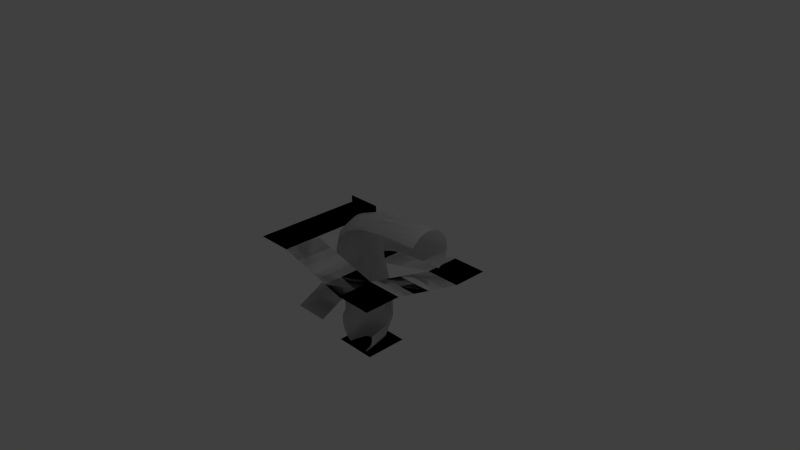 # Source: CaraAgua.blend  (saved by Blender 2.76.0; exported with 4.5.12 LTS)
import bpy
from mathutils import Matrix  # noqa: F401  (used for matrix-valued properties, if any)

bpy.ops.wm.read_factory_settings(use_empty=True)
scene = bpy.context.scene
scene.name = 'Scene'

# ---- collections
col_collection_1 = bpy.data.collections.new('Collection 1'); scene.collection.children.link(col_collection_1)

# ---- world
world_world = bpy.data.worlds.new('World'); scene.world = world_world
world_world.color = (0.05088, 0.05088, 0.05088)
world_world.use_sun_shadow = False
world_world.sun_shadow_jitter_overblur = 0.0
world_world.cycles.sampling_method = 'MANUAL'
world_world.cycles.sample_map_resolution = 256

# ---- cameras
cam_camera = bpy.data.cameras.new('Camera')
cam_camera.clip_end = 100.0
cam_camera.lens = 35.0
cam_camera.sensor_width = 32.0
cam_camera.sensor_height = 18.0
cam_camera.ortho_scale = 7.314
cam_camera.dof.focus_distance = 0.0
cam_camera.dof.aperture_fstop = 128.0

# ---- lights
light_lamp = bpy.data.lights.new('Lamp', 'POINT')
light_lamp.transmission_factor = 0.0
light_lamp.cutoff_distance = 30.0
light_lamp.energy = 100.0
light_lamp.shadow_buffer_clip_start = 1.001
light_lamp.shadow_soft_size = 0.1
light_lamp.shadow_maximum_resolution = 0.006
light_lamp.use_absolute_resolution = True
light_lamp.cycles.use_multiple_importance_sampling = False

# ---- meshes
me_mesh_000 = bpy.data.meshes.new('Mesh.000')
me_mesh_000.from_pydata([(-0.0701, -0.5807, -1.05), (0.5011, -0.5807, -1.05), (-0.0701, -0.009503, -1.05), (0.5011, -0.009503, -1.05), (-0.09918, -0.5045, -0.7654), (-0.09407, -0.5049, -0.7235), (-0.08366, -0.5057, -0.6836), (0.5184, -0.5515, -0.7569), (0.5189, -0.5515, -0.7991), (0.5138, -0.5511, -0.841), (0.5034, -0.5504, -0.8809), (0.4881, -0.5492, -0.9184), (0.4682, -0.5477, -0.9532), (0.4442, -0.5458, -0.985), (0.4165, -0.5437, -1.013), (0.3854, -0.5414, -1.038), (0.3513, -0.5388, -1.058), (0.3146, -0.536, -1.074), (0.2758, -0.533, -1.086), (0.2351, -0.5299, -1.092), (0.193, -0.5267, -1.092), (0.1513, -0.5236, -1.087), (0.1115, -0.5205, -1.077), (0.07409, -0.5177, -1.061), (0.03938, -0.515, -1.041), (0.007718, -0.5126, -1.017), (-0.02054, -0.5105, -0.9895), (-0.04505, -0.5086, -0.9583), (-0.06547, -0.5071, -0.9241), (-0.08143, -0.5059, -0.8873), (-0.09261, -0.505, -0.8484), (-0.09864, -0.5045, -0.8076), (-0.1053, -0.4594, -0.7594), (-0.09913, -0.4695, -0.7189), (-0.0879, -0.4775, -0.68), (0.4866, -0.2818, -0.7189), (0.4858, -0.2699, -0.7594), (0.4796, -0.2599, -0.7999), (0.4684, -0.2519, -0.8387), (0.4525, -0.246, -0.8756), (0.4324, -0.2422, -0.9101), (0.4084, -0.2404, -0.9418), (0.3809, -0.2407, -0.9705), (0.3504, -0.2429, -0.9957), (0.3171, -0.2472, -1.017), (0.2814, -0.2535, -1.035), (0.2439, -0.2617, -1.047), (0.2047, -0.2719, -1.055), (0.1644, -0.284, -1.058), (0.1245, -0.2976, -1.055), (0.08674, -0.3121, -1.047), (0.05138, -0.3272, -1.035), (0.01874, -0.3428, -1.017), (-0.01083, -0.3587, -0.9957), (-0.03703, -0.3746, -0.9705), (-0.05954, -0.3904, -0.9418), (-0.07802, -0.4058, -0.9101), (-0.09217, -0.4206, -0.8756), (-0.1017, -0.4346, -0.8387), (-0.1061, -0.4476, -0.7999), (-0.1375, -0.4094, -0.7329), (-0.1274, -0.4271, -0.6959), (-0.1131, -0.441, -0.6598), (0.3777, -0.08366, -0.6231), (0.3722, -0.0628, -0.6593), (0.362, -0.04511, -0.6963), (0.3478, -0.03123, -0.7324), (0.3297, -0.02112, -0.7672), (0.3083, -0.01476, -0.8005), (0.2838, -0.0121, -0.8319), (0.2567, -0.0131, -0.8609), (0.2274, -0.01774, -0.8873), (0.1961, -0.02596, -0.9106), (0.1634, -0.03774, -0.9304), (0.1294, -0.05303, -0.9465), (0.09475, -0.0718, -0.9585), (0.05965, -0.09401, -0.966), (0.0256, -0.1188, -0.9685), (-0.006029, -0.1452, -0.9661), (-0.035, -0.1726, -0.9591), (-0.06109, -0.2009, -0.9477), (-0.08405, -0.2295, -0.9322), (-0.1036, -0.2582, -0.9129), (-0.1197, -0.2865, -0.8901), (-0.1318, -0.314, -0.864), (-0.1399, -0.3405, -0.835), (-0.1437, -0.3655, -0.8033), (-0.143, -0.3886, -0.7692), (-0.2099, -0.3449, -0.6682), (-0.1953, -0.3671, -0.6354), (-0.1773, -0.3847, -0.6028), (0.2439, 0.0422, -0.5014), (0.2332, 0.06818, -0.5329), (0.2186, 0.09038, -0.5656), (0.2005, 0.108, -0.5983), (0.1796, 0.121, -0.6304), (0.1559, 0.1296, -0.6617), (0.1301, 0.1336, -0.6917), (0.1024, 0.1332, -0.7202), (0.07327, 0.1284, -0.7467), (0.04301, 0.1192, -0.771), (0.01202, 0.1056, -0.7925), (-0.01931, 0.08774, -0.811), (-0.05063, 0.06559, -0.8261), (-0.08154, 0.03919, -0.8374), (-0.1107, 0.009547, -0.8445), (-0.1371, -0.02205, -0.847), (-0.1605, -0.05515, -0.8451), (-0.1806, -0.08929, -0.8392), (-0.1975, -0.124, -0.8294), (-0.2109, -0.1589, -0.8159), (-0.2207, -0.1934, -0.7988), (-0.2267, -0.2271, -0.7785), (-0.2288, -0.2596, -0.7551), (-0.2268, -0.2903, -0.7287), (-0.2206, -0.3189, -0.6997), (-0.3127, -0.2838, -0.5642), (-0.2938, -0.3087, -0.5359), (-0.272, -0.3288, -0.5072), (0.1151, 0.1199, -0.3704), (0.1, 0.1487, -0.3972), (0.08112, 0.1736, -0.4256), (0.05932, 0.1937, -0.4543), (0.03501, 0.2088, -0.4829), (0.008575, 0.2192, -0.5113), (-0.01958, 0.2247, -0.5389), (-0.04907, 0.2255, -0.5655), (-0.07948, 0.2214, -0.5907), (-0.1104, 0.2127, -0.6142), (-0.1415, 0.1992, -0.6356), (-0.1724, 0.181, -0.6547), (-0.2026, 0.1581, -0.6709), (-0.2317, 0.1306, -0.6841), (-0.2585, 0.09942, -0.6936), (-0.2821, 0.06601, -0.6991), (-0.3022, 0.03083, -0.7006), (-0.3187, -0.005631, -0.6985), (-0.3317, -0.04287, -0.6928), (-0.3409, -0.08039, -0.6836), (-0.3463, -0.1177, -0.6711), (-0.3478, -0.1543, -0.6555), (-0.3453, -0.1897, -0.6368), (-0.3387, -0.2235, -0.6153), (-0.3278, -0.255, -0.5911), (-0.4236, -0.2355, -0.4269), (-0.4005, -0.2624, -0.404), (-0.3746, -0.2843, -0.3805), (0.01057, 0.1653, -0.2412), (-0.008751, 0.1961, -0.2626), (-0.03186, 0.2229, -0.2855), (-0.05773, 0.2448, -0.309), (-0.08592, 0.2618, -0.3327), (-0.116, 0.2739, -0.3563), (-0.1475, 0.281, -0.3796), (-0.1801, 0.2831, -0.4022), (-0.2132, 0.2804, -0.4239), (-0.2465, 0.2727, -0.4444), (-0.2796, 0.2601, -0.4634), (-0.3119, 0.2426, -0.4805), (-0.343, 0.2201, -0.4955), (-0.3726, 0.1928, -0.5082), (-0.3993, 0.1616, -0.5178), (-0.4221, 0.1279, -0.5242), (-0.441, 0.09212, -0.5273), (-0.4559, 0.05489, -0.5273), (-0.4667, 0.01666, -0.5243), (-0.4734, -0.02203, -0.5184), (-0.4759, -0.06069, -0.5096), (-0.4742, -0.0988, -0.4981), (-0.4682, -0.1358, -0.484), (-0.4578, -0.1713, -0.4674), (-0.4429, -0.2047, -0.4483), (-0.5191, -0.2012, -0.2553), (-0.4917, -0.2298, -0.2407), (-0.4614, -0.2534, -0.2257), (-0.0522, 0.1868, -0.1325), (-0.07559, 0.2192, -0.1461), (-0.103, 0.2478, -0.1607), (-0.1333, 0.2714, -0.1757), (-0.1659, 0.2901, -0.1908), (-0.2004, 0.3039, -0.206), (-0.2363, 0.3126, -0.221), (-0.273, 0.3164, -0.2356), (-0.3102, 0.3152, -0.2496), (-0.3472, 0.309, -0.2628), (-0.3837, 0.2978, -0.2752), (-0.4191, 0.2815, -0.2864), (-0.4529, 0.2601, -0.2962), (-0.4847, 0.2336, -0.3046), (-0.5131, 0.2031, -0.311), (-0.5369, 0.1697, -0.3154), (-0.5563, 0.1342, -0.3176), (-0.571, 0.09687, -0.3179), (-0.5811, 0.05837, -0.3163), (-0.5866, 0.01919, -0.3127), (-0.5874, -0.02015, -0.3074), (-0.5834, -0.05914, -0.3002), (-0.5746, -0.09726, -0.2914), (-0.561, -0.134, -0.2809), (-0.5425, -0.1688, -0.2689), (-0.5634, -0.1806, -0.03921), (-0.5336, -0.2105, -0.03832), (-0.5009, -0.2355, -0.03778), (-0.06982, 0.1921, -0.07291), (-0.09533, 0.2257, -0.07412), (-0.1251, 0.2556, -0.07501), (-0.1578, 0.2807, -0.07555), (-0.193, 0.3008, -0.07575), (-0.2301, 0.3161, -0.07563), (-0.2686, 0.3264, -0.0752), (-0.3079, 0.3317, -0.07447), (-0.3476, 0.332, -0.07345), (-0.3872, 0.3272, -0.07214), (-0.426, 0.3173, -0.07058), (-0.4636, 0.3022, -0.06875), (-0.4995, 0.282, -0.06669), (-0.5331, 0.2566, -0.06439), (-0.563, 0.2269, -0.06195), (-0.588, 0.1943, -0.05948), (-0.6081, 0.1592, -0.05699), (-0.6234, 0.1221, -0.05453), (-0.6336, 0.08372, -0.05212), (-0.6389, 0.04442, -0.04979), (-0.6391, 0.004767, -0.04757), (-0.6342, -0.03472, -0.04549), (-0.6243, -0.07352, -0.04359), (-0.6092, -0.1111, -0.04189), (-0.5889, -0.147, -0.04042), (-0.4953, -0.1755, 0.2008), (-0.4702, -0.2058, 0.1855), (-0.4426, -0.2313, 0.1686), (-0.0669, 0.1913, -0.05535), (-0.0882, 0.2253, -0.04223), (-0.1132, 0.2556, -0.02688), (-0.1408, 0.2811, -0.009994), (-0.1706, 0.3018, 0.008165), (-0.2021, 0.3175, 0.02733), (-0.2349, 0.3283, 0.04722), (-0.2685, 0.3342, 0.06757), (-0.3025, 0.335, 0.08811), (-0.3364, 0.3307, 0.1086), (-0.3698, 0.3213, 0.1287), (-0.4022, 0.3067, 0.1482), (-0.4333, 0.287, 0.1668), (-0.4624, 0.2619, 0.1842), (-0.4885, 0.2326, 0.1998), (-0.5104, 0.2002, 0.2128), (-0.5282, 0.1653, 0.2233), (-0.5418, 0.1284, 0.2312), (-0.5512, 0.0901, 0.2366), (-0.5563, 0.05082, 0.2394), (-0.5571, 0.01111, 0.2396), (-0.5536, -0.0285, 0.2372), (-0.5457, -0.06748, 0.2321), (-0.5334, -0.1053, 0.2244), (-0.5166, -0.1415, 0.214), (-0.2958, -0.1825, 0.3941), (-0.2806, -0.2125, 0.3686), (-0.2638, -0.2377, 0.3407), (-0.01949, 0.1885, -0.01781), (-0.03221, 0.2222, 0.004109), (-0.04733, 0.2523, 0.02959), (-0.06418, 0.2775, 0.05751), (-0.0825, 0.2978, 0.08742), (-0.102, 0.3133, 0.1189), (-0.1224, 0.3237, 0.1515), (-0.1434, 0.3292, 0.1847), (-0.1647, 0.3297, 0.2182), (-0.1861, 0.325, 0.2515), (-0.2072, 0.3153, 0.2842), (-0.2279, 0.3004, 0.3157), (-0.2478, 0.2803, 0.3458), (-0.2666, 0.255, 0.3738), (-0.2835, 0.2254, 0.3987), (-0.2979, 0.1928, 0.4194), (-0.3098, 0.1578, 0.436), (-0.3191, 0.1208, 0.4484), (-0.3257, 0.08238, 0.4565), (-0.3297, 0.04307, 0.4605), (-0.331, 0.003375, 0.4602), (-0.3295, -0.03617, 0.4556), (-0.3253, -0.07506, 0.4468), (-0.3183, -0.1127, 0.4336), (-0.3085, -0.1487, 0.416), (0.005509, -0.1929, 0.5179), (0.01286, -0.2227, 0.4889), (0.02113, -0.2477, 0.4572), (0.1493, 0.1823, 0.0466), (0.1432, 0.2158, 0.07148), (0.1359, 0.2456, 0.1004), (0.1276, 0.2706, 0.1322), (0.1185, 0.2906, 0.1663), (0.1088, 0.3057, 0.2021), (0.09862, 0.3159, 0.2393), (0.08804, 0.321, 0.2772), (0.07724, 0.3211, 0.3154), (0.06636, 0.3162, 0.3534), (0.05554, 0.3061, 0.3907), (0.04492, 0.2909, 0.4268), (0.03464, 0.2705, 0.4611), (0.02485, 0.2449, 0.4932), (0.01596, 0.215, 0.5216), (0.008318, 0.1822, 0.5454), (0.001945, 0.147, 0.5644), (-0.003137, 0.1099, 0.5787), (-0.006903, 0.07135, 0.5882), (-0.00933, 0.03198, 0.5929), (-0.0104, -0.007718, 0.5927), (-0.01008, -0.04723, 0.5876), (-0.008349, -0.08603, 0.5776), (-0.005192, -0.1236, 0.5627), (-0.0005798, -0.1594, 0.5428), (0.4162, -0.2017, 0.5891), (0.4189, -0.2315, 0.5593), (0.4221, -0.2563, 0.5265), (0.4737, 0.1753, 0.1012), (0.4715, 0.2088, 0.1268), (0.4687, 0.2385, 0.1566), (0.4655, 0.2633, 0.1894), (0.462, 0.2832, 0.2245), (0.4583, 0.2982, 0.2615), (0.4543, 0.3082, 0.2999), (0.4502, 0.3132, 0.3391), (0.446, 0.3132, 0.3786), (0.4417, 0.3081, 0.4178), (0.4374, 0.2979, 0.4564), (0.4332, 0.2825, 0.4937), (0.4291, 0.262, 0.5292), (0.4252, 0.2363, 0.5624), (0.4216, 0.2063, 0.5919), (0.4185, 0.1734, 0.6166), (0.4159, 0.1381, 0.6363), (0.4138, 0.1009, 0.6512), (0.4122, 0.06237, 0.6611), (0.4111, 0.02298, 0.666), (0.4105, -0.01673, 0.6659), (0.4105, -0.05624, 0.6608), (0.4111, -0.09501, 0.6505), (0.4122, -0.1325, 0.6352), (0.4139, -0.1683, 0.6148), (0.9648, -0.2055, 0.6135), (0.9648, -0.2351, 0.5835), (0.9648, -0.2599, 0.5506), (0.9648, 0.172, 0.1224), (0.9648, 0.2055, 0.1482), (0.9648, 0.2351, 0.1782), (0.9648, 0.2599, 0.2111), (0.9648, 0.2798, 0.2464), (0.9648, 0.2948, 0.2836), (0.9648, 0.3048, 0.3222), (0.9648, 0.3098, 0.3616), (0.9648, 0.3097, 0.4013), (0.9648, 0.3046, 0.4408), (0.9648, 0.2943, 0.4796), (0.9648, 0.279, 0.5171), (0.9648, 0.2584, 0.5529), (0.9648, 0.2327, 0.5863), (0.9648, 0.2027, 0.616), (0.9648, 0.1697, 0.6408), (0.9648, 0.1344, 0.6607), (0.9648, 0.0972, 0.6757), (0.9648, 0.05864, 0.6856), (0.9648, 0.01924, 0.6906), (0.9648, -0.02048, 0.6906), (0.9648, -0.05998, 0.6854), (0.9648, -0.09876, 0.6752), (0.9648, -0.1363, 0.6598), (0.9648, -0.172, 0.6393)], [], [(0, 2, 3, 1), (4, 31, 59, 32), (5, 4, 32, 33), (6, 5, 33, 34), (8, 7, 35, 36), (9, 8, 36, 37), (10, 9, 37, 38), (11, 10, 38, 39), (12, 11, 39, 40), (13, 12, 40, 41), (14, 13, 41, 42), (15, 14, 42, 43), (16, 15, 43, 44), (17, 16, 44, 45), (18, 17, 45, 46), (19, 18, 46, 47), (20, 19, 47, 48), (21, 20, 48, 49), (22, 21, 49, 50), (23, 22, 50, 51), (24, 23, 51, 52), (25, 24, 52, 53), (26, 25, 53, 54), (27, 26, 54, 55), (28, 27, 55, 56), (29, 28, 56, 57), (30, 29, 57, 58), (31, 30, 58, 59), (32, 59, 87, 60), (33, 32, 60, 61), (34, 33, 61, 62), (36, 35, 63, 64), (37, 36, 64, 65), (38, 37, 65, 66), (39, 38, 66, 67), (40, 39, 67, 68), (41, 40, 68, 69), (42, 41, 69, 70), (43, 42, 70, 71), (44, 43, 71, 72), (45, 44, 72, 73), (46, 45, 73, 74), (47, 46, 74, 75), (48, 47, 75, 76), (49, 48, 76, 77), (50, 49, 77, 78), (51, 50, 78, 79), (52, 51, 79, 80), (53, 52, 80, 81), (54, 53, 81, 82), (55, 54, 82, 83), (56, 55, 83, 84), (57, 56, 84, 85), (58, 57, 85, 86), (59, 58, 86, 87), (60, 87, 115, 88), (61, 60, 88, 89), (62, 61, 89, 90), (64, 63, 91, 92), (65, 64, 92, 93), (66, 65, 93, 94), (67, 66, 94, 95), (68, 67, 95, 96), (69, 68, 96, 97), (70, 69, 97, 98), (71, 70, 98, 99), (72, 71, 99, 100), (73, 72, 100, 101), (74, 73, 101, 102), (75, 74, 102, 103), (76, 75, 103, 104), (77, 76, 104, 105), (78, 77, 105, 106), (79, 78, 106, 107), (80, 79, 107, 108), (81, 80, 108, 109), (82, 81, 109, 110), (83, 82, 110, 111), (84, 83, 111, 112), (85, 84, 112, 113), (86, 85, 113, 114), (87, 86, 114, 115), (88, 115, 143, 116), (89, 88, 116, 117), (90, 89, 117, 118), (92, 91, 119, 120), (93, 92, 120, 121), (94, 93, 121, 122), (95, 94, 122, 123), (96, 95, 123, 124), (97, 96, 124, 125), (98, 97, 125, 126), (99, 98, 126, 127), (100, 99, 127, 128), (101, 100, 128, 129), (102, 101, 129, 130), (103, 102, 130, 131), (104, 103, 131, 132), (105, 104, 132, 133), (106, 105, 133, 134), (107, 106, 134, 135), (108, 107, 135, 136), (109, 108, 136, 137), (110, 109, 137, 138), (111, 110, 138, 139), (112, 111, 139, 140), (113, 112, 140, 141), (114, 113, 141, 142), (115, 114, 142, 143), (116, 143, 171, 144), (117, 116, 144, 145), (118, 117, 145, 146), (120, 119, 147, 148), (121, 120, 148, 149), (122, 121, 149, 150), (123, 122, 150, 151), (124, 123, 151, 152), (125, 124, 152, 153), (126, 125, 153, 154), (127, 126, 154, 155), (128, 127, 155, 156), (129, 128, 156, 157), (130, 129, 157, 158), (131, 130, 158, 159), (132, 131, 159, 160), (133, 132, 160, 161), (134, 133, 161, 162), (135, 134, 162, 163), (136, 135, 163, 164), (137, 136, 164, 165), (138, 137, 165, 166), (139, 138, 166, 167), (140, 139, 167, 168), (141, 140, 168, 169), (142, 141, 169, 170), (143, 142, 170, 171), (144, 171, 199, 172), (145, 144, 172, 173), (146, 145, 173, 174), (148, 147, 175, 176), (149, 148, 176, 177), (150, 149, 177, 178), (151, 150, 178, 179), (152, 151, 179, 180), (153, 152, 180, 181), (154, 153, 181, 182), (155, 154, 182, 183), (156, 155, 183, 184), (157, 156, 184, 185), (158, 157, 185, 186), (159, 158, 186, 187), (160, 159, 187, 188), (161, 160, 188, 189), (162, 161, 189, 190), (163, 162, 190, 191), (164, 163, 191, 192), (165, 164, 192, 193), (166, 165, 193, 194), (167, 166, 194, 195), (168, 167, 195, 196), (169, 168, 196, 197), (170, 169, 197, 198), (171, 170, 198, 199), (172, 199, 227, 200), (173, 172, 200, 201), (174, 173, 201, 202), (176, 175, 203, 204), (177, 176, 204, 205), (178, 177, 205, 206), (179, 178, 206, 207), (180, 179, 207, 208), (181, 180, 208, 209), (182, 181, 209, 210), (183, 182, 210, 211), (184, 183, 211, 212), (185, 184, 212, 213), (186, 185, 213, 214), (187, 186, 214, 215), (188, 187, 215, 216), (189, 188, 216, 217), (190, 189, 217, 218), (191, 190, 218, 219), (192, 191, 219, 220), (193, 192, 220, 221), (194, 193, 221, 222), (195, 194, 222, 223), (196, 195, 223, 224), (197, 196, 224, 225), (198, 197, 225, 226), (199, 198, 226, 227), (200, 227, 255, 228), (201, 200, 228, 229), (202, 201, 229, 230), (204, 203, 231, 232), (205, 204, 232, 233), (206, 205, 233, 234), (207, 206, 234, 235), (208, 207, 235, 236), (209, 208, 236, 237), (210, 209, 237, 238), (211, 210, 238, 239), (212, 211, 239, 240), (213, 212, 240, 241), (214, 213, 241, 242), (215, 214, 242, 243), (216, 215, 243, 244), (217, 216, 244, 245), (218, 217, 245, 246), (219, 218, 246, 247), (220, 219, 247, 248), (221, 220, 248, 249), (222, 221, 249, 250), (223, 222, 250, 251), (224, 223, 251, 252), (225, 224, 252, 253), (226, 225, 253, 254), (227, 226, 254, 255), (228, 255, 283, 256), (229, 228, 256, 257), (230, 229, 257, 258), (232, 231, 259, 260), (233, 232, 260, 261), (234, 233, 261, 262), (235, 234, 262, 263), (236, 235, 263, 264), (237, 236, 264, 265), (238, 237, 265, 266), (239, 238, 266, 267), (240, 239, 267, 268), (241, 240, 268, 269), (242, 241, 269, 270), (243, 242, 270, 271), (244, 243, 271, 272), (245, 244, 272, 273), (246, 245, 273, 274), (247, 246, 274, 275), (248, 247, 275, 276), (249, 248, 276, 277), (250, 249, 277, 278), (251, 250, 278, 279), (252, 251, 279, 280), (253, 252, 280, 281), (254, 253, 281, 282), (255, 254, 282, 283), (256, 283, 311, 284), (257, 256, 284, 285), (258, 257, 285, 286), (260, 259, 287, 288), (261, 260, 288, 289), (262, 261, 289, 290), (263, 262, 290, 291), (264, 263, 291, 292), (265, 264, 292, 293), (266, 265, 293, 294), (267, 266, 294, 295), (268, 267, 295, 296), (269, 268, 296, 297), (270, 269, 297, 298), (271, 270, 298, 299), (272, 271, 299, 300), (273, 272, 300, 301), (274, 273, 301, 302), (275, 274, 302, 303), (276, 275, 303, 304), (277, 276, 304, 305), (278, 277, 305, 306), (279, 278, 306, 307), (280, 279, 307, 308), (281, 280, 308, 309), (282, 281, 309, 310), (283, 282, 310, 311), (284, 311, 339, 312), (285, 284, 312, 313), (286, 285, 313, 314), (288, 287, 315, 316), (289, 288, 316, 317), (290, 289, 317, 318), (291, 290, 318, 319), (292, 291, 319, 320), (293, 292, 320, 321), (294, 293, 321, 322), (295, 294, 322, 323), (296, 295, 323, 324), (297, 296, 324, 325), (298, 297, 325, 326), (299, 298, 326, 327), (300, 299, 327, 328), (301, 300, 328, 329), (302, 301, 329, 330), (303, 302, 330, 331), (304, 303, 331, 332), (305, 304, 332, 333), (306, 305, 333, 334), (307, 306, 334, 335), (308, 307, 335, 336), (309, 308, 336, 337), (310, 309, 337, 338), (311, 310, 338, 339), (312, 339, 367, 340), (313, 312, 340, 341), (314, 313, 341, 342), (316, 315, 343, 344), (317, 316, 344, 345), (318, 317, 345, 346), (319, 318, 346, 347), (320, 319, 347, 348), (321, 320, 348, 349), (322, 321, 349, 350), (323, 322, 350, 351), (324, 323, 351, 352), (325, 324, 352, 353), (326, 325, 353, 354), (327, 326, 354, 355), (328, 327, 355, 356), (329, 328, 356, 357), (330, 329, 357, 358), (331, 330, 358, 359), (332, 331, 359, 360), (333, 332, 360, 361), (334, 333, 361, 362), (335, 334, 362, 363), (336, 335, 363, 364), (337, 336, 364, 365), (338, 337, 365, 366), (339, 338, 366, 367)])
me_mesh_000.polygons.foreach_set('use_smooth', [0, 1, 1, 1, 1, 1, 1, 1, 1, 1, 1, 1, 1, 1, 1, 1, 1, 1, 1, 1, 1, 1, 1, 1, 1, 1, 1, 1, 1, 1, 1, 1, 1, 1, 1, 1, 1, 1, 1, 1, 1, 1, 1, 1, 1, 1, 1, 1, 1, 1, 1, 1, 1, 1, 1, 1, 1, 1, 1, 1, 1, 1, 1, 1, 1, 1, 1, 1, 1, 1, 1, 1, 1, 1, 1, 1, 1, 1, 1, 1, 1, 1, 1, 1, 1, 1, 1, 1, 1, 1, 1, 1, 1, 1, 1, 1, 1, 1, 1, 1, 1, 1, 1, 1, 1, 1, 1, 1, 1, 1, 1, 1, 1, 1, 1, 1, 1, 1, 1, 1, 1, 1, 1, 1, 1, 1, 1, 1, 1, 1, 1, 1, 1, 1, 1, 1, 1, 1, 1, 1, 1, 1, 1, 1, 1, 1, 1, 1, 1, 1, 1, 1, 1, 1, 1, 1, 1, 1, 1, 1, 1, 1, 1, 1, 1, 1, 1, 1, 1, 1, 1, 1, 1, 1, 1, 1, 1, 1, 1, 1, 1, 1, 1, 1, 1, 1, 1, 1, 1, 1, 1, 1, 1, 1, 1, 1, 1, 1, 1, 1, 1, 1, 1, 1, 1, 1, 1, 1, 1, 1, 1, 1, 1, 1, 1, 1, 1, 1, 1, 1, 1, 1, 1, 1, 1, 1, 1, 1, 1, 1, 1, 1, 1, 1, 1, 1, 1, 1, 1, 1, 1, 1, 1, 1, 1, 1, 1, 1, 1, 1, 1, 1, 1, 1, 1, 1, 1, 1, 1, 1, 1, 1, 1, 1, 1, 1, 1, 1, 1, 1, 1, 1, 1, 1, 1, 1, 1, 1, 1, 1, 1, 1, 1, 1, 1, 1, 1, 1, 1, 1, 1, 1, 1, 1, 1, 1, 1, 1, 1, 1, 1, 1, 1, 1, 1, 1, 1, 1, 1, 1, 1, 1, 1, 1, 1, 1, 1, 1, 1, 1, 1, 1, 1, 1, 1])
me_mesh_000.use_remesh_preserve_volume = False
me_mesh_000.use_remesh_preserve_attributes = False
me_mesh_000.use_mirror_vertex_groups = False
me_mesh_000.update()
me_plane_002 = bpy.data.meshes.new('Plane.002')
me_plane_002.from_pydata([(-1.0, -1.0, -1.0), (1.0, -1.0, 0.0), (-1.0, 1.0, -0.5), (1.0, 1.0, -0.25), (-1.0, 0.0, -0.75), (0.0, -1.0, 0.125), (1.0, 0.0, -0.125), (0.0, 1.0, -0.375), (-1.0, -0.5, -1.0), (0.5, -1.0, 0.0), (1.0, 0.5, -0.25), (-0.5, 1.0, -0.5), (-1.0, 0.5, -0.5), (1.0, -0.5, 0.0), (0.5, 1.0, -0.25), (0.0, 0.5, -0.375), (0.0, -0.5, 0.125), (-0.5, 0.0, -0.75), (0.5, 0.0, -0.125), (0.5, -0.5, 0.0), (-0.5, -0.5, -1.0), (-0.5, 0.5, -0.5), (0.5, 0.5, -0.25), (-1.0, -1.0, -1.0), (-0.5, -1.0, 0.25), (-0.5, -0.5, 0.25), (-1.0, -1.0, 0.25), (-1.0, -0.5, 0.25), (-0.5, 0.0, 0.25), (-1.0, 0.0, 0.25), (-0.5, 0.5, 0.25), (-1.0, 0.5, 0.25), (-0.5, 0.0, 0.35), (-0.5, 0.5, 0.35), (-1.0, 0.5, 0.35)], [(0, 23)], [(22, 14, 3, 10), (21, 11, 7, 15), (19, 18, 6, 13), (5, 16, 19, 9), (9, 19, 13, 1), (8, 4, 17, 20), (12, 2, 11, 21), (4, 12, 21, 17), (15, 7, 14, 22), (18, 22, 10, 6), (5, 24, 25, 16), (24, 26, 27, 25), (27, 29, 28, 25), (29, 31, 30, 28), (31, 34, 33, 30), (30, 33, 32, 28)])
me_plane_002.use_remesh_preserve_volume = False
me_plane_002.use_remesh_preserve_attributes = False
me_plane_002.use_mirror_vertex_groups = False
me_plane_002.update()
me_plane_003 = bpy.data.meshes.new('Plane.003')
me_plane_003.from_pydata([(-1.0, -1.0, -1.0), (1.0, -1.0, 0.0), (-1.0, 1.0, -0.5), (1.0, 1.0, -0.25), (-1.0, 0.0, -0.75), (0.0, -1.0, 0.125), (1.0, 0.0, -0.125), (0.0, 1.0, -0.375), (-1.0, -0.5, -1.0), (0.5, -1.0, 0.0), (1.0, 0.5, -0.25), (-0.5, 1.0, -0.5), (-1.0, 0.5, -0.5), (1.0, -0.5, 0.0), (0.5, 1.0, -0.25), (0.0, 0.5, -0.375), (0.0, -0.5, 0.125), (-0.5, 0.0, -0.75), (0.5, 0.0, -0.125), (0.5, -0.5, 0.0), (-0.5, -0.5, -1.0), (-0.5, 0.5, -0.5), (0.5, 0.5, -0.25), (-1.0, -1.0, -1.0), (-0.5, -1.0, 0.25), (-0.5, -0.5, 0.25), (-1.0, -1.0, 0.25), (-1.0, -0.5, 0.25), (-0.5, 0.0, 0.25), (-1.0, 0.0, 0.25), (-0.5, 0.5, 0.25), (-1.0, 0.5, 0.25), (-0.5, 0.0, 0.35), (-0.5, 0.5, 0.35), (-1.0, 0.5, 0.35)], [(0, 23)], [(22, 10, 3, 14), (21, 15, 7, 11), (19, 13, 6, 18), (5, 9, 19, 16), (9, 1, 13, 19), (8, 20, 17, 4), (12, 21, 11, 2), (4, 17, 21, 12), (15, 22, 14, 7), (18, 6, 10, 22), (5, 16, 25, 24), (24, 25, 27, 26), (27, 25, 28, 29), (29, 28, 30, 31), (31, 30, 33, 34), (30, 28, 32, 33)])
me_plane_003.use_remesh_preserve_volume = False
me_plane_003.use_remesh_preserve_attributes = False
me_plane_003.use_mirror_vertex_groups = False
me_plane_003.update()
me_mesh_001 = bpy.data.meshes.new('Mesh.001')
me_mesh_001.from_pydata([(-0.09918, -0.5045, -0.7654), (-0.09407, -0.5049, -0.7235), (-0.08366, -0.5057, -0.6836), (0.5184, -0.5515, -0.7569), (0.5189, -0.5515, -0.7991), (0.5138, -0.5511, -0.841), (0.5034, -0.5504, -0.8809), (0.4881, -0.5492, -0.9184), (0.4682, -0.5477, -0.9532), (0.4442, -0.5458, -0.985), (0.4165, -0.5437, -1.013), (0.3854, -0.5414, -1.038), (0.3513, -0.5388, -1.058), (0.3146, -0.536, -1.074), (0.2758, -0.533, -1.086), (0.2351, -0.5299, -1.092), (0.193, -0.5267, -1.092), (0.1513, -0.5236, -1.087), (0.1115, -0.5205, -1.077), (0.07409, -0.5177, -1.061), (0.03938, -0.515, -1.041), (0.007718, -0.5126, -1.017), (-0.02054, -0.5105, -0.9895), (-0.04505, -0.5086, -0.9583), (-0.06547, -0.5071, -0.9241), (-0.08143, -0.5059, -0.8873), (-0.09261, -0.505, -0.8484), (-0.09864, -0.5045, -0.8076), (-0.1053, -0.4594, -0.7594), (-0.09913, -0.4695, -0.7189), (-0.0879, -0.4775, -0.68), (0.4866, -0.2818, -0.7189), (0.4858, -0.2699, -0.7594), (0.4796, -0.2599, -0.7999), (0.4684, -0.2519, -0.8387), (0.4525, -0.246, -0.8756), (0.4324, -0.2422, -0.9101), (0.4084, -0.2404, -0.9418), (0.3809, -0.2407, -0.9705), (0.3504, -0.2429, -0.9957), (0.3171, -0.2472, -1.017), (0.2814, -0.2535, -1.035), (0.2439, -0.2617, -1.047), (0.2047, -0.2719, -1.055), (0.1644, -0.284, -1.058), (0.1245, -0.2976, -1.055), (0.08674, -0.3121, -1.047), (0.05138, -0.3272, -1.035), (0.01874, -0.3428, -1.017), (-0.01083, -0.3587, -0.9957), (-0.03703, -0.3746, -0.9705), (-0.05954, -0.3904, -0.9418), (-0.07802, -0.4058, -0.9101), (-0.09217, -0.4206, -0.8756), (-0.1017, -0.4346, -0.8387), (-0.1061, -0.4476, -0.7999), (-0.1375, -0.4094, -0.7329), (-0.1274, -0.4271, -0.6959), (-0.1131, -0.441, -0.6598), (0.3777, -0.08366, -0.6231), (0.3722, -0.0628, -0.6593), (0.362, -0.04511, -0.6963), (0.3478, -0.03123, -0.7324), (0.3297, -0.02112, -0.7672), (0.3083, -0.01476, -0.8005), (0.2838, -0.0121, -0.8319), (0.2567, -0.0131, -0.8609), (0.2274, -0.01774, -0.8873), (0.1961, -0.02596, -0.9106), (0.1634, -0.03774, -0.9304), (0.1294, -0.05303, -0.9465), (0.09475, -0.0718, -0.9585), (0.05965, -0.09401, -0.966), (0.0256, -0.1188, -0.9685), (-0.006029, -0.1452, -0.9661), (-0.035, -0.1726, -0.9591), (-0.06109, -0.2009, -0.9477), (-0.08405, -0.2295, -0.9322), (-0.1036, -0.2582, -0.9129), (-0.1197, -0.2865, -0.8901), (-0.1318, -0.314, -0.864), (-0.1399, -0.3405, -0.835), (-0.1437, -0.3655, -0.8033), (-0.143, -0.3886, -0.7692), (-0.2099, -0.3449, -0.6682), (-0.1953, -0.3671, -0.6354), (-0.1773, -0.3847, -0.6028), (0.2439, 0.0422, -0.5014), (0.2332, 0.06818, -0.5329), (0.2186, 0.09038, -0.5656), (0.2005, 0.108, -0.5983), (0.1796, 0.121, -0.6304), (0.1559, 0.1296, -0.6617), (0.1301, 0.1336, -0.6917), (0.1024, 0.1332, -0.7202), (0.07327, 0.1284, -0.7467), (0.04301, 0.1192, -0.771), (0.01202, 0.1056, -0.7925), (-0.01931, 0.08774, -0.811), (-0.05063, 0.06559, -0.8261), (-0.08154, 0.03919, -0.8374), (-0.1107, 0.009547, -0.8445), (-0.1371, -0.02205, -0.847), (-0.1605, -0.05515, -0.8451), (-0.1806, -0.08929, -0.8392), (-0.1975, -0.124, -0.8294), (-0.2109, -0.1589, -0.8159), (-0.2207, -0.1934, -0.7988), (-0.2267, -0.2271, -0.7785), (-0.2288, -0.2596, -0.7551), (-0.2268, -0.2903, -0.7287), (-0.2206, -0.3189, -0.6997), (-0.3127, -0.2838, -0.5642), (-0.2938, -0.3087, -0.5359), (-0.272, -0.3288, -0.5072), (0.1151, 0.1199, -0.3704), (0.1, 0.1487, -0.3972), (0.08112, 0.1736, -0.4256), (0.05932, 0.1937, -0.4543), (0.03501, 0.2088, -0.4829), (0.008575, 0.2192, -0.5113), (-0.01958, 0.2247, -0.5389), (-0.04907, 0.2255, -0.5655), (-0.07948, 0.2214, -0.5907), (-0.1104, 0.2127, -0.6142), (-0.1415, 0.1992, -0.6356), (-0.1724, 0.181, -0.6547), (-0.2026, 0.1581, -0.6709), (-0.2317, 0.1306, -0.6841), (-0.2585, 0.09942, -0.6936), (-0.2821, 0.06601, -0.6991), (-0.3022, 0.03083, -0.7006), (-0.3187, -0.005631, -0.6985), (-0.3317, -0.04287, -0.6928), (-0.3409, -0.08039, -0.6836), (-0.3463, -0.1177, -0.6711), (-0.3478, -0.1543, -0.6555), (-0.3453, -0.1897, -0.6368), (-0.3387, -0.2235, -0.6153), (-0.3278, -0.255, -0.5911), (-0.4236, -0.2355, -0.4269), (-0.4005, -0.2624, -0.404), (-0.3746, -0.2843, -0.3805), (0.01057, 0.1653, -0.2412), (-0.008751, 0.1961, -0.2626), (-0.03186, 0.2229, -0.2855), (-0.05773, 0.2448, -0.309), (-0.08592, 0.2618, -0.3327), (-0.116, 0.2739, -0.3563), (-0.1475, 0.281, -0.3796), (-0.1801, 0.2831, -0.4022), (-0.2132, 0.2804, -0.4239), (-0.2465, 0.2727, -0.4444), (-0.2796, 0.2601, -0.4634), (-0.3119, 0.2426, -0.4805), (-0.343, 0.2201, -0.4955), (-0.3726, 0.1928, -0.5082), (-0.3993, 0.1616, -0.5178), (-0.4221, 0.1279, -0.5242), (-0.441, 0.09212, -0.5273), (-0.4559, 0.05489, -0.5273), (-0.4667, 0.01666, -0.5243), (-0.4734, -0.02203, -0.5184), (-0.4759, -0.06069, -0.5096), (-0.4742, -0.0988, -0.4981), (-0.4682, -0.1358, -0.484), (-0.4578, -0.1713, -0.4674), (-0.4429, -0.2047, -0.4483), (-0.5191, -0.2012, -0.2553), (-0.4917, -0.2298, -0.2407), (-0.4614, -0.2534, -0.2257), (-0.0522, 0.1868, -0.1325), (-0.07559, 0.2192, -0.1461), (-0.103, 0.2478, -0.1607), (-0.1333, 0.2714, -0.1757), (-0.1659, 0.2901, -0.1908), (-0.2004, 0.3039, -0.206), (-0.2363, 0.3126, -0.221), (-0.273, 0.3164, -0.2356), (-0.3102, 0.3152, -0.2496), (-0.3472, 0.309, -0.2628), (-0.3837, 0.2978, -0.2752), (-0.4191, 0.2815, -0.2864), (-0.4529, 0.2601, -0.2962), (-0.4847, 0.2336, -0.3046), (-0.5131, 0.2031, -0.311), (-0.5369, 0.1697, -0.3154), (-0.5563, 0.1342, -0.3176), (-0.571, 0.09687, -0.3179), (-0.5811, 0.05837, -0.3163), (-0.5866, 0.01919, -0.3127), (-0.5874, -0.02015, -0.3074), (-0.5834, -0.05914, -0.3002), (-0.5746, -0.09726, -0.2914), (-0.561, -0.134, -0.2809), (-0.5425, -0.1688, -0.2689), (-0.5634, -0.1806, -0.03921), (-0.5336, -0.2105, -0.03832), (-0.5009, -0.2355, -0.03778), (-0.06982, 0.1921, -0.07291), (-0.09533, 0.2257, -0.07412), (-0.1251, 0.2556, -0.07501), (-0.1578, 0.2807, -0.07555), (-0.193, 0.3008, -0.07575), (-0.2301, 0.3161, -0.07563), (-0.2686, 0.3264, -0.0752), (-0.3079, 0.3317, -0.07447), (-0.3476, 0.332, -0.07345), (-0.3872, 0.3272, -0.07214), (-0.426, 0.3173, -0.07058), (-0.4636, 0.3022, -0.06875), (-0.4995, 0.282, -0.06669), (-0.5331, 0.2566, -0.06439), (-0.563, 0.2269, -0.06195), (-0.588, 0.1943, -0.05948), (-0.6081, 0.1592, -0.05699), (-0.6234, 0.1221, -0.05453), (-0.6336, 0.08372, -0.05212), (-0.6389, 0.04442, -0.04979), (-0.6391, 0.004767, -0.04757), (-0.6342, -0.03472, -0.04549), (-0.6243, -0.07352, -0.04359), (-0.6092, -0.1111, -0.04189), (-0.5889, -0.147, -0.04042), (-0.4953, -0.1755, 0.2008), (-0.4702, -0.2058, 0.1855), (-0.4426, -0.2313, 0.1686), (-0.0669, 0.1913, -0.05535), (-0.0882, 0.2253, -0.04223), (-0.1132, 0.2556, -0.02688), (-0.1408, 0.2811, -0.009994), (-0.1706, 0.3018, 0.008165), (-0.2021, 0.3175, 0.02733), (-0.2349, 0.3283, 0.04722), (-0.2685, 0.3342, 0.06757), (-0.3025, 0.335, 0.08811), (-0.3364, 0.3307, 0.1086), (-0.3698, 0.3213, 0.1287), (-0.4022, 0.3067, 0.1482), (-0.4333, 0.287, 0.1668), (-0.4624, 0.2619, 0.1842), (-0.4885, 0.2326, 0.1998), (-0.5104, 0.2002, 0.2128), (-0.5282, 0.1653, 0.2233), (-0.5418, 0.1284, 0.2312), (-0.5512, 0.0901, 0.2366), (-0.5563, 0.05082, 0.2394), (-0.5571, 0.01111, 0.2396), (-0.5536, -0.0285, 0.2372), (-0.5457, -0.06748, 0.2321), (-0.5334, -0.1053, 0.2244), (-0.5166, -0.1415, 0.214), (-0.2958, -0.1825, 0.3941), (-0.2806, -0.2125, 0.3686), (-0.2638, -0.2377, 0.3407), (-0.01949, 0.1885, -0.01781), (-0.03221, 0.2222, 0.004109), (-0.04733, 0.2523, 0.02959), (-0.06418, 0.2775, 0.05751), (-0.0825, 0.2978, 0.08742), (-0.102, 0.3133, 0.1189), (-0.1224, 0.3237, 0.1515), (-0.1434, 0.3292, 0.1847), (-0.1647, 0.3297, 0.2182), (-0.1861, 0.325, 0.2515), (-0.2072, 0.3153, 0.2842), (-0.2279, 0.3004, 0.3157), (-0.2478, 0.2803, 0.3458), (-0.2666, 0.255, 0.3738), (-0.2835, 0.2254, 0.3987), (-0.2979, 0.1928, 0.4194), (-0.3098, 0.1578, 0.436), (-0.3191, 0.1208, 0.4484), (-0.3257, 0.08238, 0.4565), (-0.3297, 0.04307, 0.4605), (-0.331, 0.003375, 0.4602), (-0.3295, -0.03617, 0.4556), (-0.3253, -0.07506, 0.4468), (-0.3183, -0.1127, 0.4336), (-0.3085, -0.1487, 0.416), (0.005509, -0.1929, 0.5179), (0.01286, -0.2227, 0.4889), (0.02113, -0.2477, 0.4572), (0.1493, 0.1823, 0.0466), (0.1432, 0.2158, 0.07148), (0.1359, 0.2456, 0.1004), (0.1276, 0.2706, 0.1322), (0.1185, 0.2906, 0.1663), (0.1088, 0.3057, 0.2021), (0.09862, 0.3159, 0.2393), (0.08804, 0.321, 0.2772), (0.07724, 0.3211, 0.3154), (0.06636, 0.3162, 0.3534), (0.05554, 0.3061, 0.3907), (0.04492, 0.2909, 0.4268), (0.03464, 0.2705, 0.4611), (0.02485, 0.2449, 0.4932), (0.01596, 0.215, 0.5216), (0.008318, 0.1822, 0.5454), (0.001945, 0.147, 0.5644), (-0.003137, 0.1099, 0.5787), (-0.006903, 0.07135, 0.5882), (-0.00933, 0.03198, 0.5929), (-0.0104, -0.007718, 0.5927), (-0.01008, -0.04723, 0.5876), (-0.008349, -0.08603, 0.5776), (-0.005192, -0.1236, 0.5627), (-0.0005798, -0.1594, 0.5428), (0.4162, -0.2017, 0.5891), (0.4189, -0.2315, 0.5593), (0.4221, -0.2563, 0.5265), (0.4737, 0.1753, 0.1012), (0.4715, 0.2088, 0.1268), (0.4687, 0.2385, 0.1566), (0.4655, 0.2633, 0.1894), (0.462, 0.2832, 0.2245), (0.4583, 0.2982, 0.2615), (0.4543, 0.3082, 0.2999), (0.4502, 0.3132, 0.3391), (0.446, 0.3132, 0.3786), (0.4417, 0.3081, 0.4178), (0.4374, 0.2979, 0.4564), (0.4332, 0.2825, 0.4937), (0.4291, 0.262, 0.5292), (0.4252, 0.2363, 0.5624), (0.4216, 0.2063, 0.5919), (0.4185, 0.1734, 0.6166), (0.4159, 0.1381, 0.6363), (0.4138, 0.1009, 0.6512), (0.4122, 0.06237, 0.6611), (0.4111, 0.02298, 0.666), (0.4105, -0.01673, 0.6659), (0.4105, -0.05624, 0.6608), (0.4111, -0.09501, 0.6505), (0.4122, -0.1325, 0.6352), (0.4139, -0.1683, 0.6148), (0.9648, -0.2055, 0.6135), (0.9648, -0.2351, 0.5835), (0.9648, -0.2599, 0.5506), (0.9648, 0.172, 0.1224), (0.9648, 0.2055, 0.1482), (0.9648, 0.2351, 0.1782), (0.9648, 0.2599, 0.2111), (0.9648, 0.2798, 0.2464), (0.9648, 0.2948, 0.2836), (0.9648, 0.3048, 0.3222), (0.9648, 0.3098, 0.3616), (0.9648, 0.3097, 0.4013), (0.9648, 0.3046, 0.4408), (0.9648, 0.2943, 0.4796), (0.9648, 0.279, 0.5171), (0.9648, 0.2584, 0.5529), (0.9648, 0.2327, 0.5863), (0.9648, 0.2027, 0.616), (0.9648, 0.1697, 0.6408), (0.9648, 0.1344, 0.6607), (0.9648, 0.0972, 0.6757), (0.9648, 0.05864, 0.6856), (0.9648, 0.01924, 0.6906), (0.9648, -0.02048, 0.6906), (0.9648, -0.05998, 0.6854), (0.9648, -0.09876, 0.6752), (0.9648, -0.1363, 0.6598), (0.9648, -0.172, 0.6393), (-0.0701, -0.5807, -1.05), (0.5011, -0.5807, -1.05), (-0.0701, -0.009503, -1.05), (0.5011, -0.009503, -1.05)], [], [(0, 28, 55, 27), (1, 29, 28, 0), (2, 30, 29, 1), (4, 32, 31, 3), (5, 33, 32, 4), (6, 34, 33, 5), (7, 35, 34, 6), (8, 36, 35, 7), (9, 37, 36, 8), (10, 38, 37, 9), (11, 39, 38, 10), (12, 40, 39, 11), (13, 41, 40, 12), (14, 42, 41, 13), (15, 43, 42, 14), (16, 44, 43, 15), (17, 45, 44, 16), (18, 46, 45, 17), (19, 47, 46, 18), (20, 48, 47, 19), (21, 49, 48, 20), (22, 50, 49, 21), (23, 51, 50, 22), (24, 52, 51, 23), (25, 53, 52, 24), (26, 54, 53, 25), (27, 55, 54, 26), (28, 56, 83, 55), (29, 57, 56, 28), (30, 58, 57, 29), (32, 60, 59, 31), (33, 61, 60, 32), (34, 62, 61, 33), (35, 63, 62, 34), (36, 64, 63, 35), (37, 65, 64, 36), (38, 66, 65, 37), (39, 67, 66, 38), (40, 68, 67, 39), (41, 69, 68, 40), (42, 70, 69, 41), (43, 71, 70, 42), (44, 72, 71, 43), (45, 73, 72, 44), (46, 74, 73, 45), (47, 75, 74, 46), (48, 76, 75, 47), (49, 77, 76, 48), (50, 78, 77, 49), (51, 79, 78, 50), (52, 80, 79, 51), (53, 81, 80, 52), (54, 82, 81, 53), (55, 83, 82, 54), (56, 84, 111, 83), (57, 85, 84, 56), (58, 86, 85, 57), (60, 88, 87, 59), (61, 89, 88, 60), (62, 90, 89, 61), (63, 91, 90, 62), (64, 92, 91, 63), (65, 93, 92, 64), (66, 94, 93, 65), (67, 95, 94, 66), (68, 96, 95, 67), (69, 97, 96, 68), (70, 98, 97, 69), (71, 99, 98, 70), (72, 100, 99, 71), (73, 101, 100, 72), (74, 102, 101, 73), (75, 103, 102, 74), (76, 104, 103, 75), (77, 105, 104, 76), (78, 106, 105, 77), (79, 107, 106, 78), (80, 108, 107, 79), (81, 109, 108, 80), (82, 110, 109, 81), (83, 111, 110, 82), (84, 112, 139, 111), (85, 113, 112, 84), (86, 114, 113, 85), (88, 116, 115, 87), (89, 117, 116, 88), (90, 118, 117, 89), (91, 119, 118, 90), (92, 120, 119, 91), (93, 121, 120, 92), (94, 122, 121, 93), (95, 123, 122, 94), (96, 124, 123, 95), (97, 125, 124, 96), (98, 126, 125, 97), (99, 127, 126, 98), (100, 128, 127, 99), (101, 129, 128, 100), (102, 130, 129, 101), (103, 131, 130, 102), (104, 132, 131, 103), (105, 133, 132, 104), (106, 134, 133, 105), (107, 135, 134, 106), (108, 136, 135, 107), (109, 137, 136, 108), (110, 138, 137, 109), (111, 139, 138, 110), (112, 140, 167, 139), (113, 141, 140, 112), (114, 142, 141, 113), (116, 144, 143, 115), (117, 145, 144, 116), (118, 146, 145, 117), (119, 147, 146, 118), (120, 148, 147, 119), (121, 149, 148, 120), (122, 150, 149, 121), (123, 151, 150, 122), (124, 152, 151, 123), (125, 153, 152, 124), (126, 154, 153, 125), (127, 155, 154, 126), (128, 156, 155, 127), (129, 157, 156, 128), (130, 158, 157, 129), (131, 159, 158, 130), (132, 160, 159, 131), (133, 161, 160, 132), (134, 162, 161, 133), (135, 163, 162, 134), (136, 164, 163, 135), (137, 165, 164, 136), (138, 166, 165, 137), (139, 167, 166, 138), (140, 168, 195, 167), (141, 169, 168, 140), (142, 170, 169, 141), (144, 172, 171, 143), (145, 173, 172, 144), (146, 174, 173, 145), (147, 175, 174, 146), (148, 176, 175, 147), (149, 177, 176, 148), (150, 178, 177, 149), (151, 179, 178, 150), (152, 180, 179, 151), (153, 181, 180, 152), (154, 182, 181, 153), (155, 183, 182, 154), (156, 184, 183, 155), (157, 185, 184, 156), (158, 186, 185, 157), (159, 187, 186, 158), (160, 188, 187, 159), (161, 189, 188, 160), (162, 190, 189, 161), (163, 191, 190, 162), (164, 192, 191, 163), (165, 193, 192, 164), (166, 194, 193, 165), (167, 195, 194, 166), (168, 196, 223, 195), (169, 197, 196, 168), (170, 198, 197, 169), (172, 200, 199, 171), (173, 201, 200, 172), (174, 202, 201, 173), (175, 203, 202, 174), (176, 204, 203, 175), (177, 205, 204, 176), (178, 206, 205, 177), (179, 207, 206, 178), (180, 208, 207, 179), (181, 209, 208, 180), (182, 210, 209, 181), (183, 211, 210, 182), (184, 212, 211, 183), (185, 213, 212, 184), (186, 214, 213, 185), (187, 215, 214, 186), (188, 216, 215, 187), (189, 217, 216, 188), (190, 218, 217, 189), (191, 219, 218, 190), (192, 220, 219, 191), (193, 221, 220, 192), (194, 222, 221, 193), (195, 223, 222, 194), (196, 224, 251, 223), (197, 225, 224, 196), (198, 226, 225, 197), (200, 228, 227, 199), (201, 229, 228, 200), (202, 230, 229, 201), (203, 231, 230, 202), (204, 232, 231, 203), (205, 233, 232, 204), (206, 234, 233, 205), (207, 235, 234, 206), (208, 236, 235, 207), (209, 237, 236, 208), (210, 238, 237, 209), (211, 239, 238, 210), (212, 240, 239, 211), (213, 241, 240, 212), (214, 242, 241, 213), (215, 243, 242, 214), (216, 244, 243, 215), (217, 245, 244, 216), (218, 246, 245, 217), (219, 247, 246, 218), (220, 248, 247, 219), (221, 249, 248, 220), (222, 250, 249, 221), (223, 251, 250, 222), (224, 252, 279, 251), (225, 253, 252, 224), (226, 254, 253, 225), (228, 256, 255, 227), (229, 257, 256, 228), (230, 258, 257, 229), (231, 259, 258, 230), (232, 260, 259, 231), (233, 261, 260, 232), (234, 262, 261, 233), (235, 263, 262, 234), (236, 264, 263, 235), (237, 265, 264, 236), (238, 266, 265, 237), (239, 267, 266, 238), (240, 268, 267, 239), (241, 269, 268, 240), (242, 270, 269, 241), (243, 271, 270, 242), (244, 272, 271, 243), (245, 273, 272, 244), (246, 274, 273, 245), (247, 275, 274, 246), (248, 276, 275, 247), (249, 277, 276, 248), (250, 278, 277, 249), (251, 279, 278, 250), (252, 280, 307, 279), (253, 281, 280, 252), (254, 282, 281, 253), (256, 284, 283, 255), (257, 285, 284, 256), (258, 286, 285, 257), (259, 287, 286, 258), (260, 288, 287, 259), (261, 289, 288, 260), (262, 290, 289, 261), (263, 291, 290, 262), (264, 292, 291, 263), (265, 293, 292, 264), (266, 294, 293, 265), (267, 295, 294, 266), (268, 296, 295, 267), (269, 297, 296, 268), (270, 298, 297, 269), (271, 299, 298, 270), (272, 300, 299, 271), (273, 301, 300, 272), (274, 302, 301, 273), (275, 303, 302, 274), (276, 304, 303, 275), (277, 305, 304, 276), (278, 306, 305, 277), (279, 307, 306, 278), (280, 308, 335, 307), (281, 309, 308, 280), (282, 310, 309, 281), (284, 312, 311, 283), (285, 313, 312, 284), (286, 314, 313, 285), (287, 315, 314, 286), (288, 316, 315, 287), (289, 317, 316, 288), (290, 318, 317, 289), (291, 319, 318, 290), (292, 320, 319, 291), (293, 321, 320, 292), (294, 322, 321, 293), (295, 323, 322, 294), (296, 324, 323, 295), (297, 325, 324, 296), (298, 326, 325, 297), (299, 327, 326, 298), (300, 328, 327, 299), (301, 329, 328, 300), (302, 330, 329, 301), (303, 331, 330, 302), (304, 332, 331, 303), (305, 333, 332, 304), (306, 334, 333, 305), (307, 335, 334, 306), (308, 336, 363, 335), (309, 337, 336, 308), (310, 338, 337, 309), (312, 340, 339, 311), (313, 341, 340, 312), (314, 342, 341, 313), (315, 343, 342, 314), (316, 344, 343, 315), (317, 345, 344, 316), (318, 346, 345, 317), (319, 347, 346, 318), (320, 348, 347, 319), (321, 349, 348, 320), (322, 350, 349, 321), (323, 351, 350, 322), (324, 352, 351, 323), (325, 353, 352, 324), (326, 354, 353, 325), (327, 355, 354, 326), (328, 356, 355, 327), (329, 357, 356, 328), (330, 358, 357, 329), (331, 359, 358, 330), (332, 360, 359, 331), (333, 361, 360, 332), (334, 362, 361, 333), (335, 363, 362, 334), (364, 365, 367, 366)])
me_mesh_001.polygons.foreach_set('use_smooth', [1, 1, 1, 1, 1, 1, 1, 1, 1, 1, 1, 1, 1, 1, 1, 1, 1, 1, 1, 1, 1, 1, 1, 1, 1, 1, 1, 1, 1, 1, 1, 1, 1, 1, 1, 1, 1, 1, 1, 1, 1, 1, 1, 1, 1, 1, 1, 1, 1, 1, 1, 1, 1, 1, 1, 1, 1, 1, 1, 1, 1, 1, 1, 1, 1, 1, 1, 1, 1, 1, 1, 1, 1, 1, 1, 1, 1, 1, 1, 1, 1, 1, 1, 1, 1, 1, 1, 1, 1, 1, 1, 1, 1, 1, 1, 1, 1, 1, 1, 1, 1, 1, 1, 1, 1, 1, 1, 1, 1, 1, 1, 1, 1, 1, 1, 1, 1, 1, 1, 1, 1, 1, 1, 1, 1, 1, 1, 1, 1, 1, 1, 1, 1, 1, 1, 1, 1, 1, 1, 1, 1, 1, 1, 1, 1, 1, 1, 1, 1, 1, 1, 1, 1, 1, 1, 1, 1, 1, 1, 1, 1, 1, 1, 1, 1, 1, 1, 1, 1, 1, 1, 1, 1, 1, 1, 1, 1, 1, 1, 1, 1, 1, 1, 1, 1, 1, 1, 1, 1, 1, 1, 1, 1, 1, 1, 1, 1, 1, 1, 1, 1, 1, 1, 1, 1, 1, 1, 1, 1, 1, 1, 1, 1, 1, 1, 1, 1, 1, 1, 1, 1, 1, 1, 1, 1, 1, 1, 1, 1, 1, 1, 1, 1, 1, 1, 1, 1, 1, 1, 1, 1, 1, 1, 1, 1, 1, 1, 1, 1, 1, 1, 1, 1, 1, 1, 1, 1, 1, 1, 1, 1, 1, 1, 1, 1, 1, 1, 1, 1, 1, 1, 1, 1, 1, 1, 1, 1, 1, 1, 1, 1, 1, 1, 1, 1, 1, 1, 1, 1, 1, 1, 1, 1, 1, 1, 1, 1, 1, 1, 1, 1, 1, 1, 1, 1, 1, 1, 1, 1, 1, 1, 1, 1, 1, 1, 1, 1, 1, 1, 1, 1, 1, 1, 1, 0])
me_mesh_001.use_remesh_preserve_volume = False
me_mesh_001.use_remesh_preserve_attributes = False
me_mesh_001.use_mirror_vertex_groups = False
me_mesh_001.update()

# ---- objects
ob_base1 = bpy.data.objects.new('base1', me_mesh_000)
ob_plane = bpy.data.objects.new('Plane', me_plane_002)
ob_lamp = bpy.data.objects.new('Lamp', light_lamp)
ob_camera = bpy.data.objects.new('Camera', cam_camera)
ob_plane_001 = bpy.data.objects.new('Plane.001', me_plane_003)
ob_base2 = bpy.data.objects.new('base2', me_mesh_001)

# ---- transforms, parenting, visibility, modifiers, constraints
ob_base1.location = (0.03516, 0.0, 0.0)
ob_base1.lineart.crease_threshold = 0.0
ob_plane.location = (0.0, 0.0, 0.0)
ob_plane.lineart.crease_threshold = 0.0
ob_lamp.location = (4.076, 1.005, 5.904)
ob_lamp.rotation_euler = (0.6503, 0.05522, 1.866)
ob_lamp.lock_rotations_4d = False
ob_lamp.empty_display_type = 'ARROWS'
ob_lamp.color = (0.0, 0.0, 0.0, 0.0)
ob_lamp.lineart.crease_threshold = 0.0
ob_camera.location = (7.481, -6.508, 5.344)
ob_camera.rotation_euler = (1.109, 0.01082, 0.8149)
ob_camera.lock_rotations_4d = False
ob_camera.empty_display_type = 'ARROWS'
ob_camera.color = (0.0, 0.0, 0.0, 0.0)
ob_camera.display_type = 'WIRE'
ob_camera.lineart.crease_threshold = 0.0
ob_plane_001.location = (0.0, 0.0, 0.0)
ob_plane_001.lineart.crease_threshold = 0.0
ob_base2.location = (0.03516, 0.0, 0.0)
ob_base2.lineart.crease_threshold = 0.0

# ---- collection membership
col_collection_1.objects.link(ob_base1)
col_collection_1.objects.link(ob_plane)
col_collection_1.objects.link(ob_lamp)
col_collection_1.objects.link(ob_camera)
col_collection_1.objects.link(ob_plane_001)
col_collection_1.objects.link(ob_base2)

# ---- scene / render settings (as saved in the file)
scene.camera = ob_camera
scene.frame_start = 1; scene.frame_end = 250; scene.frame_set(1)
scene.render.engine = 'BLENDER_EEVEE_NEXT'
scene.render.resolution_percentage = 50
scene.render.dither_intensity = 0.0
scene.cycles.use_denoising = False
scene.cycles.samples = 10
scene.cycles.sampling_pattern = 'TABULATED_SOBOL'
scene.cycles.light_sampling_threshold = 0.0
scene.cycles.use_adaptive_sampling = False
scene.cycles.use_light_tree = False
scene.cycles.blur_glossy = 0.0
scene.cycles.pixel_filter_type = 'GAUSSIAN'
scene.cycles.sample_clamp_indirect = 0.0
scene.view_settings.view_transform = 'Standard'
bpy.context.view_layer.update()
